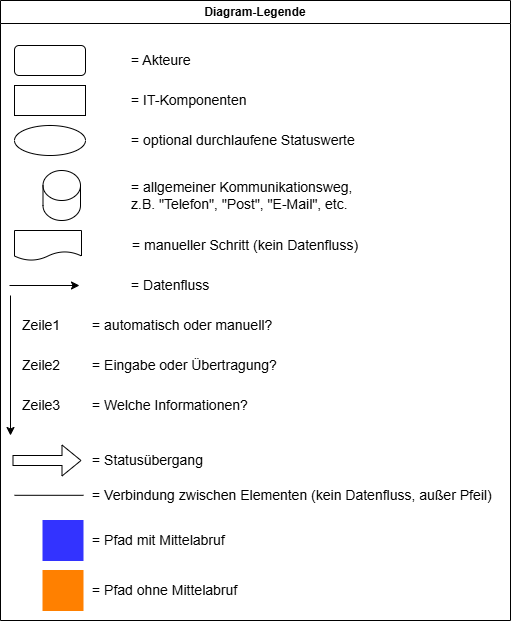

The diagram above was exported from draw.io. Its source (the exported page's mxGraphModel, read from the mxfile embedded in the PNG):
<mxGraphModel dx="215" dy="626" grid="1" gridSize="10" guides="1" tooltips="1" connect="1" arrows="1" fold="1" page="1" pageScale="1" pageWidth="827" pageHeight="1169" math="0" shadow="0">
  <root>
    <mxCell id="0" />
    <mxCell id="1" parent="0" />
    <mxCell id="nCzOWFrydUWw1KDhXhqh-1" value="Diagram-Legende" style="swimlane;whiteSpace=wrap;html=1;" parent="1" vertex="1">
      <mxGeometry x="827" width="510" height="620" as="geometry" />
    </mxCell>
    <mxCell id="nCzOWFrydUWw1KDhXhqh-2" value="" style="rounded=1;whiteSpace=wrap;html=1;" parent="nCzOWFrydUWw1KDhXhqh-1" vertex="1">
      <mxGeometry x="14" y="45" width="71" height="30" as="geometry" />
    </mxCell>
    <mxCell id="nCzOWFrydUWw1KDhXhqh-3" value="" style="ellipse;whiteSpace=wrap;html=1;" parent="nCzOWFrydUWw1KDhXhqh-1" vertex="1">
      <mxGeometry x="14" y="125" width="71" height="30" as="geometry" />
    </mxCell>
    <mxCell id="nCzOWFrydUWw1KDhXhqh-4" value="" style="rounded=0;whiteSpace=wrap;html=1;" parent="nCzOWFrydUWw1KDhXhqh-1" vertex="1">
      <mxGeometry x="14" y="85" width="71" height="30" as="geometry" />
    </mxCell>
    <mxCell id="nCzOWFrydUWw1KDhXhqh-5" value="" style="endArrow=classic;html=1;rounded=0;" parent="nCzOWFrydUWw1KDhXhqh-1" edge="1">
      <mxGeometry width="50" height="50" relative="1" as="geometry">
        <mxPoint x="9" y="285" as="sourcePoint" />
        <mxPoint x="79" y="285" as="targetPoint" />
      </mxGeometry>
    </mxCell>
    <mxCell id="nCzOWFrydUWw1KDhXhqh-6" value="&lt;font style=&quot;font-size: 14px;&quot;&gt;= Akteure&lt;/font&gt;" style="text;html=1;align=left;verticalAlign=middle;resizable=0;points=[];autosize=1;strokeColor=none;fillColor=none;" parent="nCzOWFrydUWw1KDhXhqh-1" vertex="1">
      <mxGeometry x="129" y="45" width="80" height="30" as="geometry" />
    </mxCell>
    <mxCell id="nCzOWFrydUWw1KDhXhqh-7" value="&lt;font style=&quot;font-size: 14px;&quot;&gt;= IT-Komponenten&lt;/font&gt;" style="text;html=1;align=left;verticalAlign=middle;resizable=0;points=[];autosize=1;strokeColor=none;fillColor=none;" parent="nCzOWFrydUWw1KDhXhqh-1" vertex="1">
      <mxGeometry x="129" y="85" width="140" height="30" as="geometry" />
    </mxCell>
    <mxCell id="nCzOWFrydUWw1KDhXhqh-8" value="&lt;font style=&quot;font-size: 14px;&quot;&gt;= optional durchlaufene Statuswerte&lt;/font&gt;" style="text;html=1;align=left;verticalAlign=middle;resizable=0;points=[];autosize=1;strokeColor=none;fillColor=none;" parent="nCzOWFrydUWw1KDhXhqh-1" vertex="1">
      <mxGeometry x="129" y="125" width="250" height="30" as="geometry" />
    </mxCell>
    <mxCell id="nCzOWFrydUWw1KDhXhqh-9" value="&lt;font style=&quot;font-size: 14px;&quot;&gt;= manueller Schritt (kein Datenfluss)&lt;/font&gt;" style="text;html=1;align=left;verticalAlign=middle;resizable=0;points=[];autosize=1;strokeColor=none;fillColor=none;" parent="nCzOWFrydUWw1KDhXhqh-1" vertex="1">
      <mxGeometry x="130" y="230" width="250" height="30" as="geometry" />
    </mxCell>
    <mxCell id="nCzOWFrydUWw1KDhXhqh-10" value="&lt;font style=&quot;font-size: 14px;&quot;&gt;Zeile1&lt;/font&gt;" style="text;html=1;align=left;verticalAlign=middle;resizable=0;points=[];autosize=1;strokeColor=none;fillColor=none;" parent="nCzOWFrydUWw1KDhXhqh-1" vertex="1">
      <mxGeometry x="20" y="310" width="60" height="30" as="geometry" />
    </mxCell>
    <mxCell id="nCzOWFrydUWw1KDhXhqh-11" value="&lt;font style=&quot;font-size: 14px;&quot;&gt;Zeile2&lt;/font&gt;" style="text;html=1;align=left;verticalAlign=middle;resizable=0;points=[];autosize=1;strokeColor=none;fillColor=none;" parent="nCzOWFrydUWw1KDhXhqh-1" vertex="1">
      <mxGeometry x="20" y="350" width="60" height="30" as="geometry" />
    </mxCell>
    <mxCell id="nCzOWFrydUWw1KDhXhqh-12" value="&lt;font style=&quot;font-size: 14px;&quot;&gt;Zeile3&lt;/font&gt;" style="text;html=1;align=left;verticalAlign=middle;resizable=0;points=[];autosize=1;strokeColor=none;fillColor=none;" parent="nCzOWFrydUWw1KDhXhqh-1" vertex="1">
      <mxGeometry x="20" y="390" width="60" height="30" as="geometry" />
    </mxCell>
    <mxCell id="nCzOWFrydUWw1KDhXhqh-13" value="&lt;font style=&quot;font-size: 14px;&quot;&gt;= automatisch oder manuell?&lt;/font&gt;" style="text;html=1;align=left;verticalAlign=middle;resizable=0;points=[];autosize=1;strokeColor=none;fillColor=none;" parent="nCzOWFrydUWw1KDhXhqh-1" vertex="1">
      <mxGeometry x="90" y="310" width="200" height="30" as="geometry" />
    </mxCell>
    <mxCell id="nCzOWFrydUWw1KDhXhqh-14" value="" style="endArrow=classic;html=1;rounded=0;" parent="nCzOWFrydUWw1KDhXhqh-1" edge="1">
      <mxGeometry width="50" height="50" relative="1" as="geometry">
        <mxPoint x="10" y="295" as="sourcePoint" />
        <mxPoint x="10" y="435" as="targetPoint" />
      </mxGeometry>
    </mxCell>
    <mxCell id="nCzOWFrydUWw1KDhXhqh-15" value="&lt;font style=&quot;font-size: 14px;&quot;&gt;= Eingabe oder Übertragung?&lt;/font&gt;" style="text;html=1;align=left;verticalAlign=middle;resizable=0;points=[];autosize=1;strokeColor=none;fillColor=none;" parent="nCzOWFrydUWw1KDhXhqh-1" vertex="1">
      <mxGeometry x="90" y="350" width="210" height="30" as="geometry" />
    </mxCell>
    <mxCell id="nCzOWFrydUWw1KDhXhqh-16" value="&lt;font style=&quot;font-size: 14px;&quot;&gt;= Welche Informationen?&lt;/font&gt;" style="text;html=1;align=left;verticalAlign=middle;resizable=0;points=[];autosize=1;strokeColor=none;fillColor=none;" parent="nCzOWFrydUWw1KDhXhqh-1" vertex="1">
      <mxGeometry x="90" y="390" width="180" height="30" as="geometry" />
    </mxCell>
    <mxCell id="5gOjvj74T3C2y7xMnFMW-1" value="" style="shape=cylinder3;whiteSpace=wrap;html=1;boundedLbl=1;backgroundOutline=1;size=15;" parent="nCzOWFrydUWw1KDhXhqh-1" vertex="1">
      <mxGeometry x="42.5" y="170" width="37.5" height="50" as="geometry" />
    </mxCell>
    <mxCell id="5gOjvj74T3C2y7xMnFMW-2" value="&lt;font style=&quot;font-size: 14px;&quot;&gt;= allgemeiner Kommunikations&lt;/font&gt;&lt;span style=&quot;font-size: 14px; background-color: transparent; color: light-dark(rgb(0, 0, 0), rgb(255, 255, 255));&quot;&gt;weg,&lt;/span&gt;&lt;div&gt;&lt;span style=&quot;background-color: transparent; color: light-dark(rgb(0, 0, 0), rgb(255, 255, 255)); font-size: 14px;&quot;&gt;z.B. &quot;Telefon&quot;, &quot;Post&quot;, &quot;E-Mail&quot;, etc.&amp;nbsp;&lt;/span&gt;&lt;/div&gt;" style="text;html=1;align=left;verticalAlign=middle;resizable=0;points=[];autosize=1;strokeColor=none;fillColor=none;" parent="nCzOWFrydUWw1KDhXhqh-1" vertex="1">
      <mxGeometry x="129" y="170" width="240" height="50" as="geometry" />
    </mxCell>
    <mxCell id="5gOjvj74T3C2y7xMnFMW-3" value="" style="shape=document;whiteSpace=wrap;html=1;boundedLbl=1;" parent="nCzOWFrydUWw1KDhXhqh-1" vertex="1">
      <mxGeometry x="14" y="230" width="67" height="30" as="geometry" />
    </mxCell>
    <mxCell id="5gOjvj74T3C2y7xMnFMW-4" value="&lt;font style=&quot;font-size: 14px;&quot;&gt;= Datenfluss&lt;/font&gt;" style="text;html=1;align=left;verticalAlign=middle;resizable=0;points=[];autosize=1;strokeColor=none;fillColor=none;" parent="nCzOWFrydUWw1KDhXhqh-1" vertex="1">
      <mxGeometry x="129" y="270" width="100" height="30" as="geometry" />
    </mxCell>
    <mxCell id="TmLK3yCnTReK2Y8g3HE_-1" value="" style="shape=flexArrow;endArrow=classic;html=1;rounded=0;" parent="nCzOWFrydUWw1KDhXhqh-1" edge="1">
      <mxGeometry width="50" height="50" relative="1" as="geometry">
        <mxPoint x="12" y="460" as="sourcePoint" />
        <mxPoint x="81" y="460" as="targetPoint" />
      </mxGeometry>
    </mxCell>
    <mxCell id="TmLK3yCnTReK2Y8g3HE_-2" value="&lt;font style=&quot;font-size: 14px;&quot;&gt;= Statusübergang&lt;/font&gt;" style="text;html=1;align=left;verticalAlign=middle;resizable=0;points=[];autosize=1;strokeColor=none;fillColor=none;" parent="nCzOWFrydUWw1KDhXhqh-1" vertex="1">
      <mxGeometry x="90" y="445" width="130" height="30" as="geometry" />
    </mxCell>
    <mxCell id="TmLK3yCnTReK2Y8g3HE_-3" value="" style="endArrow=none;html=1;rounded=0;" parent="nCzOWFrydUWw1KDhXhqh-1" edge="1">
      <mxGeometry width="50" height="50" relative="1" as="geometry">
        <mxPoint x="14" y="494.8" as="sourcePoint" />
        <mxPoint x="83" y="494.8" as="targetPoint" />
      </mxGeometry>
    </mxCell>
    <mxCell id="TmLK3yCnTReK2Y8g3HE_-4" value="&lt;font style=&quot;font-size: 14px;&quot;&gt;= Verbindung zwischen Elementen (kein Datenfluss, außer Pfeil)&lt;/font&gt;" style="text;html=1;align=left;verticalAlign=middle;resizable=0;points=[];autosize=1;strokeColor=none;fillColor=none;" parent="nCzOWFrydUWw1KDhXhqh-1" vertex="1">
      <mxGeometry x="90" y="480" width="420" height="30" as="geometry" />
    </mxCell>
    <mxCell id="TmLK3yCnTReK2Y8g3HE_-6" value="" style="whiteSpace=wrap;html=1;aspect=fixed;fillColor=#3333FF;strokeColor=#3333FF;" parent="nCzOWFrydUWw1KDhXhqh-1" vertex="1">
      <mxGeometry x="42.5" y="520" width="40" height="40" as="geometry" />
    </mxCell>
    <mxCell id="TmLK3yCnTReK2Y8g3HE_-7" value="" style="whiteSpace=wrap;html=1;aspect=fixed;fillColor=#FF8000;strokeColor=#FF8000;" parent="nCzOWFrydUWw1KDhXhqh-1" vertex="1">
      <mxGeometry x="42.5" y="570" width="40" height="40" as="geometry" />
    </mxCell>
    <mxCell id="TmLK3yCnTReK2Y8g3HE_-8" value="&lt;font style=&quot;font-size: 14px;&quot;&gt;= Pfad mit Mittelabruf&lt;/font&gt;" style="text;html=1;align=left;verticalAlign=middle;resizable=0;points=[];autosize=1;strokeColor=none;fillColor=none;" parent="nCzOWFrydUWw1KDhXhqh-1" vertex="1">
      <mxGeometry x="90" y="525" width="160" height="30" as="geometry" />
    </mxCell>
    <mxCell id="TmLK3yCnTReK2Y8g3HE_-9" value="&lt;font style=&quot;font-size: 14px;&quot;&gt;= Pfad ohne Mittelabruf&lt;/font&gt;" style="text;html=1;align=left;verticalAlign=middle;resizable=0;points=[];autosize=1;strokeColor=none;fillColor=none;" parent="nCzOWFrydUWw1KDhXhqh-1" vertex="1">
      <mxGeometry x="90" y="575" width="170" height="30" as="geometry" />
    </mxCell>
  </root>
</mxGraphModel>